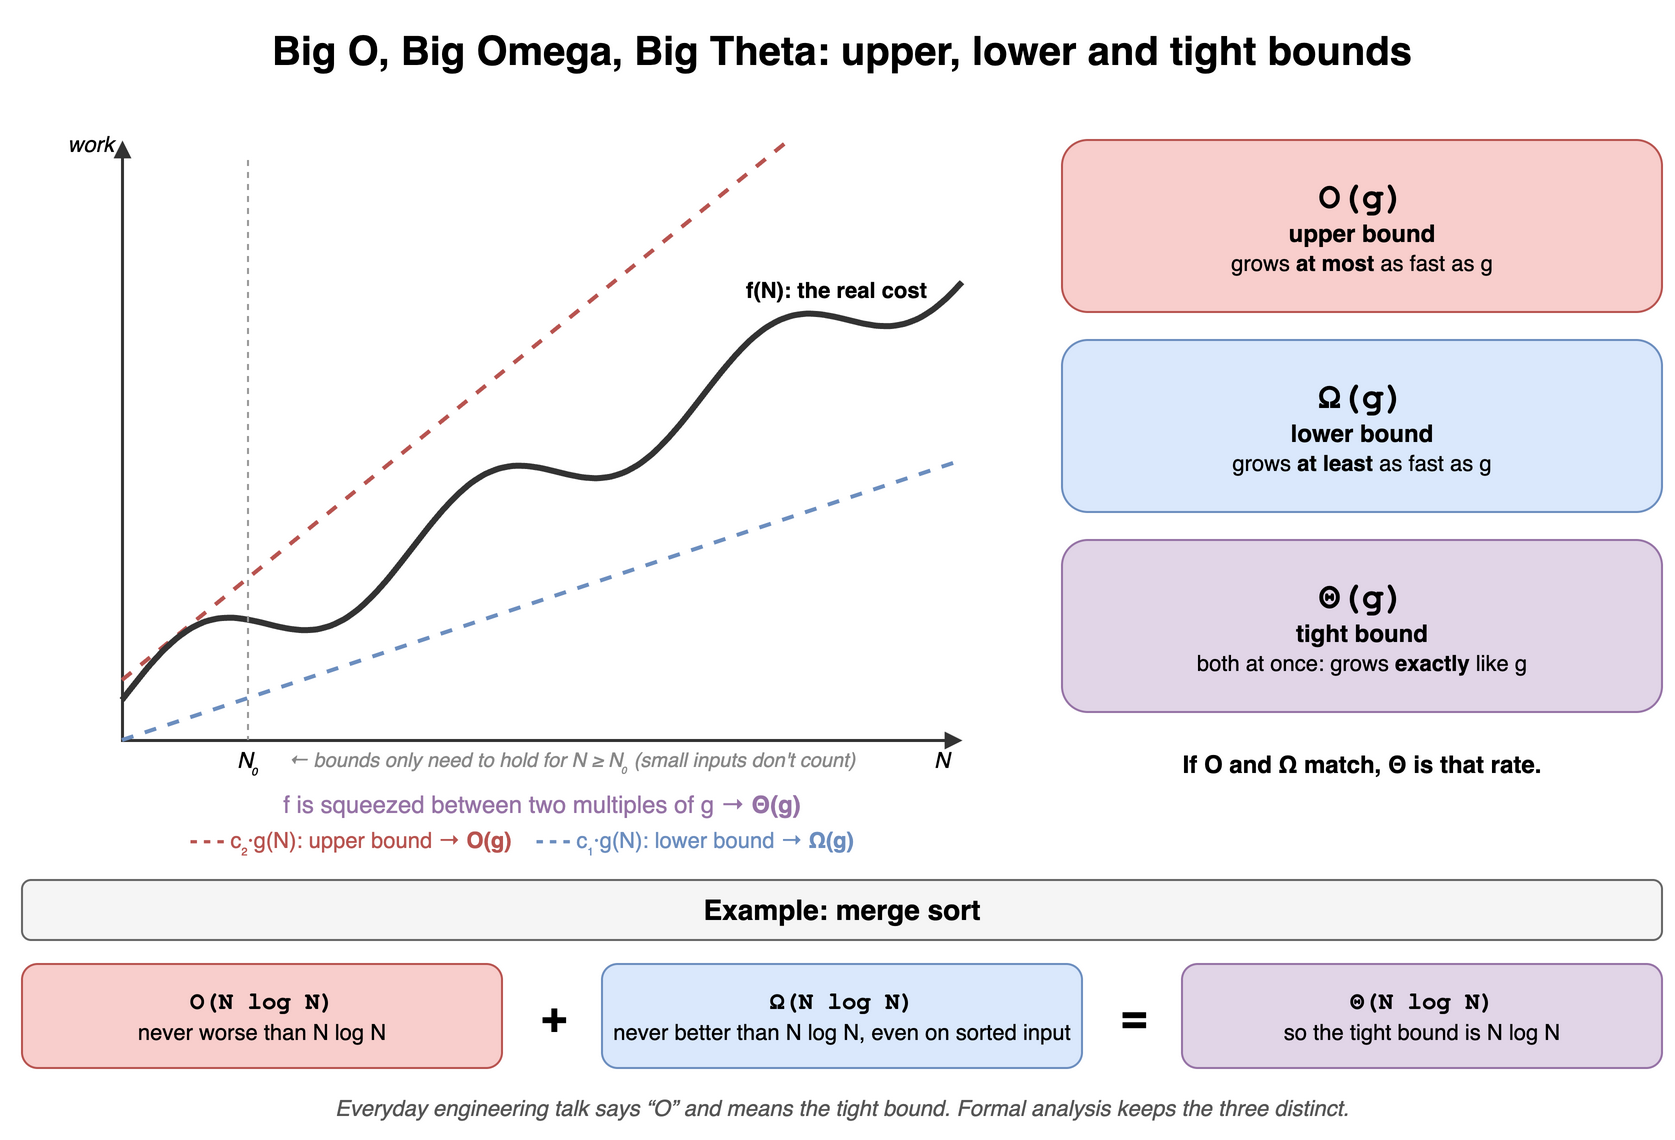

The diagram above was exported from draw.io. Its source (the exported page's mxGraphModel, read from the mxfile embedded in the PNG):
<mxGraphModel dx="900" dy="580" grid="1" gridSize="10" guides="1" tooltips="1" connect="1" arrows="1" fold="1" page="1" pageScale="1" pageWidth="900" pageHeight="580" math="0" shadow="0">
  <root>
    <mxCell id="0" />
    <mxCell id="1" parent="0" />
    <mxCell id="a2c1" value="Big O, Big Omega, Big Theta: upper, lower and tight bounds" style="text;html=1;align=center;verticalAlign=middle;whiteSpace=wrap;fontSize=20;fontStyle=1;" vertex="1" parent="1">
      <mxGeometry x="40" y="10" width="820" height="30" as="geometry" />
    </mxCell>
    <mxCell id="a2c2" value="" style="endArrow=block;startArrow=block;html=1;strokeWidth=1.5;strokeColor=#333333;endSize=5;startSize=5;rounded=0;" edge="1" parent="1">
      <mxGeometry relative="1" as="geometry">
        <mxPoint x="90" y="70" as="sourcePoint" />
        <mxPoint x="510" y="370" as="targetPoint" />
        <Array as="points">
          <mxPoint x="90" y="370" />
        </Array>
      </mxGeometry>
    </mxCell>
    <mxCell id="a2c3" value="N" style="text;html=1;align=center;verticalAlign=middle;whiteSpace=wrap;fontSize=11;fontStyle=2;" vertex="1" parent="1">
      <mxGeometry x="480" y="372" width="40" height="16" as="geometry" />
    </mxCell>
    <mxCell id="a2c4" value="work" style="text;html=1;align=center;verticalAlign=middle;whiteSpace=wrap;fontSize=11;fontStyle=2;align=right;" vertex="1" parent="1">
      <mxGeometry x="44" y="64" width="44" height="16" as="geometry" />
    </mxCell>
    <mxCell id="a2c5" value="" style="endArrow=none;html=1;strokeWidth=2;strokeColor=#b85450;rounded=1;curved=0;dashed=1;" edge="1" parent="1">
      <mxGeometry relative="1" as="geometry">
        <mxPoint x="90.0" y="340.0" as="sourcePoint" />
        <mxPoint x="423.5" y="70" as="targetPoint" />
        <Array as="points">
          <mxPoint x="100.5" y="331.5" />
          <mxPoint x="111.0" y="323.0" />
          <mxPoint x="121.5" y="314.5" />
          <mxPoint x="132.0" y="306.0" />
          <mxPoint x="142.5" y="297.5" />
          <mxPoint x="153.0" y="289.0" />
          <mxPoint x="163.5" y="280.5" />
          <mxPoint x="174.0" y="272.0" />
          <mxPoint x="184.5" y="263.5" />
          <mxPoint x="195.0" y="255.0" />
          <mxPoint x="205.5" y="246.5" />
          <mxPoint x="216.0" y="238.0" />
          <mxPoint x="226.5" y="229.5" />
          <mxPoint x="237.0" y="221.0" />
          <mxPoint x="247.5" y="212.5" />
          <mxPoint x="258.0" y="204.0" />
          <mxPoint x="268.5" y="195.5" />
          <mxPoint x="279.0" y="187.0" />
          <mxPoint x="289.5" y="178.5" />
          <mxPoint x="300.0" y="170.0" />
          <mxPoint x="310.5" y="161.5" />
          <mxPoint x="321.0" y="153.0" />
          <mxPoint x="331.5" y="144.5" />
          <mxPoint x="342.0" y="136.0" />
          <mxPoint x="352.5" y="127.5" />
          <mxPoint x="363.0" y="119.0" />
          <mxPoint x="373.5" y="110.5" />
          <mxPoint x="384.0" y="102.0" />
          <mxPoint x="394.5" y="93.5" />
          <mxPoint x="405.0" y="85.0" />
          <mxPoint x="415.5" y="76.5" />
        </Array>
      </mxGeometry>
    </mxCell>
    <mxCell id="a2c6" value="" style="endArrow=none;html=1;strokeWidth=2;strokeColor=#6c8ebf;rounded=1;curved=0;dashed=1;" edge="1" parent="1">
      <mxGeometry relative="1" as="geometry">
        <mxPoint x="90.0" y="370.0" as="sourcePoint" />
        <mxPoint x="510.0" y="230.0" as="targetPoint" />
        <Array as="points">
          <mxPoint x="100.5" y="366.5" />
          <mxPoint x="111.0" y="363.0" />
          <mxPoint x="121.5" y="359.5" />
          <mxPoint x="132.0" y="356.0" />
          <mxPoint x="142.5" y="352.5" />
          <mxPoint x="153.0" y="349.0" />
          <mxPoint x="163.5" y="345.5" />
          <mxPoint x="174.0" y="342.0" />
          <mxPoint x="184.5" y="338.5" />
          <mxPoint x="195.0" y="335.0" />
          <mxPoint x="205.5" y="331.5" />
          <mxPoint x="216.0" y="328.0" />
          <mxPoint x="226.5" y="324.5" />
          <mxPoint x="237.0" y="321.0" />
          <mxPoint x="247.5" y="317.5" />
          <mxPoint x="258.0" y="314.0" />
          <mxPoint x="268.5" y="310.5" />
          <mxPoint x="279.0" y="307.0" />
          <mxPoint x="289.5" y="303.5" />
          <mxPoint x="300.0" y="300.0" />
          <mxPoint x="310.5" y="296.5" />
          <mxPoint x="321.0" y="293.0" />
          <mxPoint x="331.5" y="289.5" />
          <mxPoint x="342.0" y="286.0" />
          <mxPoint x="352.5" y="282.5" />
          <mxPoint x="363.0" y="279.0" />
          <mxPoint x="373.5" y="275.5" />
          <mxPoint x="384.0" y="272.0" />
          <mxPoint x="394.5" y="268.5" />
          <mxPoint x="405.0" y="265.0" />
          <mxPoint x="415.5" y="261.5" />
          <mxPoint x="426.0" y="258.0" />
          <mxPoint x="436.5" y="254.5" />
          <mxPoint x="447.0" y="251.0" />
          <mxPoint x="457.5" y="247.5" />
          <mxPoint x="468.0" y="244.0" />
          <mxPoint x="478.5" y="240.5" />
          <mxPoint x="489.0" y="237.0" />
          <mxPoint x="499.5" y="233.5" />
        </Array>
      </mxGeometry>
    </mxCell>
    <mxCell id="a2c7" value="" style="endArrow=none;html=1;strokeWidth=3;strokeColor=#333333;rounded=1;curved=0;" edge="1" parent="1">
      <mxGeometry relative="1" as="geometry">
        <mxPoint x="90.0" y="350.0" as="sourcePoint" />
        <mxPoint x="510.0" y="141.1" as="targetPoint" />
        <Array as="points">
          <mxPoint x="97.0" y="341.0" />
          <mxPoint x="104.0" y="332.4" />
          <mxPoint x="111.0" y="324.8" />
          <mxPoint x="118.0" y="318.5" />
          <mxPoint x="125.0" y="313.7" />
          <mxPoint x="132.0" y="310.5" />
          <mxPoint x="139.0" y="309.0" />
          <mxPoint x="146.0" y="308.8" />
          <mxPoint x="153.0" y="309.8" />
          <mxPoint x="160.0" y="311.3" />
          <mxPoint x="167.0" y="313.1" />
          <mxPoint x="174.0" y="314.5" />
          <mxPoint x="181.0" y="315.2" />
          <mxPoint x="188.0" y="314.7" />
          <mxPoint x="195.0" y="312.7" />
          <mxPoint x="202.0" y="309.2" />
          <mxPoint x="209.0" y="304.0" />
          <mxPoint x="216.0" y="297.3" />
          <mxPoint x="223.0" y="289.4" />
          <mxPoint x="230.0" y="280.6" />
          <mxPoint x="237.0" y="271.6" />
          <mxPoint x="244.0" y="262.6" />
          <mxPoint x="251.0" y="254.3" />
          <mxPoint x="258.0" y="247.0" />
          <mxPoint x="265.0" y="241.0" />
          <mxPoint x="272.0" y="236.7" />
          <mxPoint x="279.0" y="234.0" />
          <mxPoint x="286.0" y="232.8" />
          <mxPoint x="293.0" y="233.0" />
          <mxPoint x="300.0" y="234.1" />
          <mxPoint x="307.0" y="235.8" />
          <mxPoint x="314.0" y="237.5" />
          <mxPoint x="321.0" y="238.8" />
          <mxPoint x="328.0" y="239.2" />
          <mxPoint x="335.0" y="238.3" />
          <mxPoint x="342.0" y="235.9" />
          <mxPoint x="349.0" y="231.9" />
          <mxPoint x="356.0" y="226.3" />
          <mxPoint x="363.0" y="219.2" />
          <mxPoint x="370.0" y="211.1" />
          <mxPoint x="377.0" y="202.2" />
          <mxPoint x="384.0" y="193.1" />
          <mxPoint x="391.0" y="184.3" />
          <mxPoint x="398.0" y="176.2" />
          <mxPoint x="405.0" y="169.2" />
          <mxPoint x="412.0" y="163.7" />
          <mxPoint x="419.0" y="159.8" />
          <mxPoint x="426.0" y="157.5" />
          <mxPoint x="433.0" y="156.7" />
          <mxPoint x="440.0" y="157.2" />
          <mxPoint x="447.0" y="158.5" />
          <mxPoint x="454.0" y="160.2" />
          <mxPoint x="461.0" y="161.9" />
          <mxPoint x="468.0" y="163.0" />
          <mxPoint x="475.0" y="163.1" />
          <mxPoint x="482.0" y="161.8" />
          <mxPoint x="489.0" y="159.0" />
          <mxPoint x="496.0" y="154.5" />
          <mxPoint x="503.0" y="148.5" />
        </Array>
      </mxGeometry>
    </mxCell>
    <mxCell id="a2c8" value="f(N): the real cost" style="text;html=1;align=center;verticalAlign=middle;whiteSpace=wrap;fontSize=11;fontStyle=1;align=left;" vertex="1" parent="1">
      <mxGeometry x="400" y="134.9996725008129" width="120" height="20" as="geometry" />
    </mxCell>
    <mxCell id="a2c9" value="&lt;font color='#b85450'&gt;&lt;b&gt;- - -&lt;/b&gt; c₂·g(N): upper bound → &lt;b&gt;O(g)&lt;/b&gt;&lt;/font&gt; &amp;nbsp;&amp;nbsp; &lt;font color='#6c8ebf'&gt;&lt;b&gt;- - -&lt;/b&gt; c₁·g(N): lower bound → &lt;b&gt;Ω(g)&lt;/b&gt;&lt;/font&gt;" style="text;html=1;align=center;verticalAlign=middle;whiteSpace=wrap;fontSize=11;" vertex="1" parent="1">
      <mxGeometry x="50" y="410" width="480" height="20" as="geometry" />
    </mxCell>
    <mxCell id="a2c10" value="" style="endArrow=none;html=1;dashed=1;strokeColor=#999999;" edge="1" parent="1">
      <mxGeometry relative="1" as="geometry">
        <mxPoint x="153.0" y="80" as="sourcePoint" />
        <mxPoint x="153.0" y="370" as="targetPoint" />
        <Array as="points" />
      </mxGeometry>
    </mxCell>
    <mxCell id="a2c11" value="N₀" style="text;html=1;align=center;verticalAlign=middle;whiteSpace=wrap;fontSize=11;fontStyle=2;" vertex="1" parent="1">
      <mxGeometry x="138.0" y="372" width="30" height="16" as="geometry" />
    </mxCell>
    <mxCell id="a2c12" value="← bounds only need to hold for N ≥ N₀ (small inputs don't count)" style="text;html=1;align=center;verticalAlign=middle;whiteSpace=wrap;fontSize=10;fontStyle=2;fontColor=#888888;align=left;" vertex="1" parent="1">
      <mxGeometry x="171.0" y="372" width="300" height="16" as="geometry" />
    </mxCell>
    <mxCell id="a2c13" value="f is squeezed between two multiples of g → &lt;b&gt;Θ(g)&lt;/b&gt;" style="text;html=1;align=center;verticalAlign=middle;whiteSpace=wrap;fontSize=12;fontColor=#9673a6;" vertex="1" parent="1">
      <mxGeometry x="90" y="392" width="420" height="20" as="geometry" />
    </mxCell>
    <mxCell id="a2c14" value="&lt;span style='font-size:18px;font-family:Courier New'&gt;&lt;b&gt;O(g)&lt;/b&gt;&lt;/span&gt;&lt;br&gt;&lt;b&gt;upper bound&lt;/b&gt;&lt;br&gt;&lt;span style='font-size:11px'&gt;grows &lt;b&gt;at most&lt;/b&gt; as fast as g&lt;/span&gt;" style="rounded=1;whiteSpace=wrap;html=1;fillColor=#f8cecc;strokeColor=#b85450;" vertex="1" parent="1">
      <mxGeometry x="560" y="70" width="300" height="86" as="geometry" />
    </mxCell>
    <mxCell id="a2c15" value="&lt;span style='font-size:18px;font-family:Courier New'&gt;&lt;b&gt;Ω(g)&lt;/b&gt;&lt;/span&gt;&lt;br&gt;&lt;b&gt;lower bound&lt;/b&gt;&lt;br&gt;&lt;span style='font-size:11px'&gt;grows &lt;b&gt;at least&lt;/b&gt; as fast as g&lt;/span&gt;" style="rounded=1;whiteSpace=wrap;html=1;fillColor=#dae8fc;strokeColor=#6c8ebf;" vertex="1" parent="1">
      <mxGeometry x="560" y="170" width="300" height="86" as="geometry" />
    </mxCell>
    <mxCell id="a2c16" value="&lt;span style='font-size:18px;font-family:Courier New'&gt;&lt;b&gt;Θ(g)&lt;/b&gt;&lt;/span&gt;&lt;br&gt;&lt;b&gt;tight bound&lt;/b&gt;&lt;br&gt;&lt;span style='font-size:11px'&gt;both at once: grows &lt;b&gt;exactly&lt;/b&gt; like g&lt;/span&gt;" style="rounded=1;whiteSpace=wrap;html=1;fillColor=#e1d5e7;strokeColor=#9673a6;" vertex="1" parent="1">
      <mxGeometry x="560" y="270" width="300" height="86" as="geometry" />
    </mxCell>
    <mxCell id="a2c17" value="If O and Ω match, Θ is that rate." style="text;html=1;align=center;verticalAlign=middle;whiteSpace=wrap;fontSize=12;fontStyle=1;" vertex="1" parent="1">
      <mxGeometry x="560" y="372" width="300" height="20" as="geometry" />
    </mxCell>
    <mxCell id="a2c18" value="Example: merge sort" style="rounded=1;whiteSpace=wrap;html=1;fillColor=#f5f5f5;strokeColor=#666666;fontStyle=1;fontSize=14;" vertex="1" parent="1">
      <mxGeometry x="40" y="440" width="820" height="30" as="geometry" />
    </mxCell>
    <mxCell id="a2c19" value="&lt;b style='font-family:Courier New'&gt;O(N log N)&lt;/b&gt;&lt;br&gt;&lt;span style='font-size:11px'&gt;never worse than N log N&lt;/span&gt;" style="rounded=1;whiteSpace=wrap;html=1;fillColor=#f8cecc;strokeColor=#b85450;" vertex="1" parent="1">
      <mxGeometry x="40" y="482" width="240" height="52" as="geometry" />
    </mxCell>
    <mxCell id="a2c20" value="+" style="text;html=1;align=center;verticalAlign=middle;whiteSpace=wrap;fontSize=22;fontStyle=1;color=#666666;" vertex="1" parent="1">
      <mxGeometry x="286" y="490" width="40" height="36" as="geometry" />
    </mxCell>
    <mxCell id="a2c21" value="&lt;b style='font-family:Courier New'&gt;Ω(N log N)&lt;/b&gt;&lt;br&gt;&lt;span style='font-size:11px'&gt;never better than N log N, even on sorted input&lt;/span&gt;" style="rounded=1;whiteSpace=wrap;html=1;fillColor=#dae8fc;strokeColor=#6c8ebf;" vertex="1" parent="1">
      <mxGeometry x="330" y="482" width="240" height="52" as="geometry" />
    </mxCell>
    <mxCell id="a2c22" value="=" style="text;html=1;align=center;verticalAlign=middle;whiteSpace=wrap;fontSize=22;fontStyle=1;color=#666666;" vertex="1" parent="1">
      <mxGeometry x="576" y="490" width="40" height="36" as="geometry" />
    </mxCell>
    <mxCell id="a2c23" value="&lt;b style='font-family:Courier New'&gt;Θ(N log N)&lt;/b&gt;&lt;br&gt;&lt;span style='font-size:11px'&gt;so the tight bound is N log N&lt;/span&gt;" style="rounded=1;whiteSpace=wrap;html=1;fillColor=#e1d5e7;strokeColor=#9673a6;" vertex="1" parent="1">
      <mxGeometry x="620" y="482" width="240" height="52" as="geometry" />
    </mxCell>
    <mxCell id="a2c24" value="Everyday engineering talk says “O” and means the tight bound. Formal analysis keeps the three distinct." style="text;html=1;align=center;verticalAlign=middle;whiteSpace=wrap;fontSize=11;fontStyle=2;fontColor=#555555;" vertex="1" parent="1">
      <mxGeometry x="40" y="544" width="820" height="20" as="geometry" />
    </mxCell>
  </root>
</mxGraphModel>